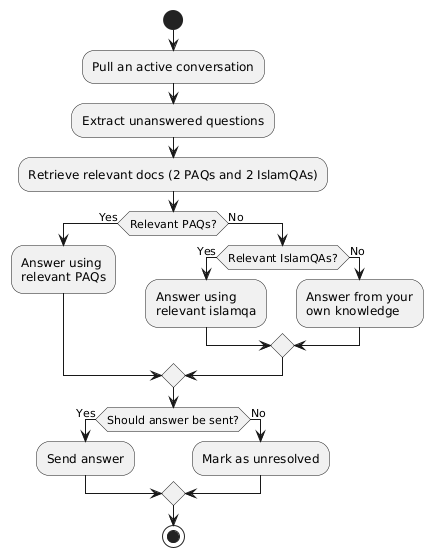

The diagram above was rendered by PlantUML. Its source (embedded in the PNG):
@startuml
start

:Pull an active conversation;
:Extract unanswered questions;
:Retrieve relevant docs (2 PAQs and 2 IslamQAs);

if (Relevant PAQs?) then (Yes)
  :Answer using\nrelevant PAQs;
else (No)
  if (Relevant IslamQAs?) then (Yes)
    :Answer using\nrelevant islamqa;
  else (No)
    :Answer from your\nown knowledge;
  endif
endif
if (Should answer be sent?) then (Yes)
  :Send answer;
else (No)
  :Mark as unresolved;
endif
stop
@enduml